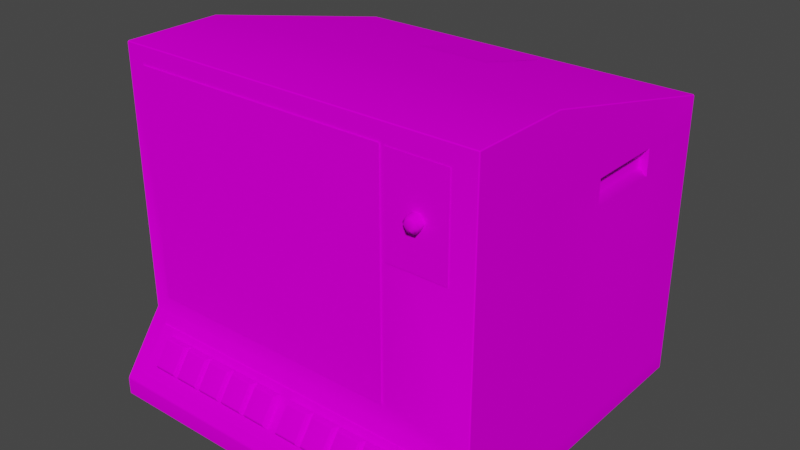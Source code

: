 # Source: hangman.blend  (saved by Blender 2.93.20; exported with 4.5.12 LTS)
import bpy
from mathutils import Matrix  # noqa: F401  (used for matrix-valued properties, if any)

bpy.ops.wm.read_factory_settings(use_empty=True)
scene = bpy.context.scene
scene.name = 'Scene'

# ---- images (referenced by path relative to the original .blend; pixels are not part of the script)
import os
ASSET_DIR = os.environ.get("B2B_ASSET_DIR", "")  # directory of the original .blend (textures are referenced by path, not embedded)
HERE = os.path.dirname(os.path.abspath(__file__))  # packed textures are extracted next to this script under _unpacked/

def load_image(name, relpath, width, height, colorspace="sRGB"):
    """Load a texture the original file referenced (path relative to the .blend, or extracted next to this script)."""
    p = next((c for c in (os.path.join(HERE, relpath), os.path.join(ASSET_DIR, relpath)) if relpath and os.path.exists(c)), "")
    if p:
        img = bpy.data.images.load(p, check_existing=True)
        img.name = name
    else:  # same state as the original file: an image datablock whose file is absent (Cycles renders it pink)
        img = bpy.data.images.new(name, width, height)
        img.source = "FILE"
        img.filepath = "//" + (relpath or name)
    img.colorspace_settings.name = colorspace
    return img
img_02hangmanscreenmap_tiff = load_image('02hangmanscreenmap.TIFF', '02hangmanscreenmap.TIFF', 1024, 1024, 'sRGB')
img_hangmanbezelmap_tiff = load_image('hangmanbezelmap.TIFF', 'hangmanbezelmap.TIFF', 1024, 1024, 'sRGB')
img_hangmancombomap_tiff = load_image('hangmancombomap.TIFF', 'hangmancombomap.TIFF', 1024, 1024, 'sRGB')

# ---- materials (node trees are filled in below, after node groups)
mat_01hangmanfakemarquee = bpy.data.materials.new('01hangmanfakemarquee')
mat_01hangmanfakemarquee.use_transparent_shadow = False
mat_01hangmanfakemarquee.roughness = 0.8807
mat_01hangmanfakemarquee.specular_intensity = 0.0
mat_02hangmanscreen = bpy.data.materials.new('02hangmanscreen')
mat_02hangmanscreen.use_transparent_shadow = False
mat_02hangmanscreen.roughness = 0.8807
mat_02hangmanscreen.specular_intensity = 0.0
mat_hangmanbezel = bpy.data.materials.new('hangmanbezel')
mat_hangmanbezel.use_transparent_shadow = False
mat_hangmanbezel.roughness = 0.8807
mat_hangmanbezel.specular_intensity = 0.0
mat_hangmanblack = bpy.data.materials.new('hangmanblack')
mat_hangmanblack.use_transparent_shadow = False
mat_hangmanblack.roughness = 0.8807
mat_hangmanblack.specular_intensity = 0.0
mat_hangmancombo = bpy.data.materials.new('hangmancombo')
mat_hangmancombo.use_transparent_shadow = False
mat_hangmancombo.roughness = 0.8807
mat_hangmancombo.specular_intensity = 0.0

# ---- node groups
ng_auto_smooth = bpy.data.node_groups.new('Auto Smooth', 'GeometryNodeTree')
_s = ng_auto_smooth.interface.new_socket(name='Geometry', in_out='OUTPUT', socket_type='NodeSocketGeometry')
_s = ng_auto_smooth.interface.new_socket(name='Geometry', in_out='INPUT', socket_type='NodeSocketGeometry')
_s = ng_auto_smooth.interface.new_socket(name='Angle', in_out='INPUT', socket_type='NodeSocketFloat')
_s.subtype = 'ANGLE'
_s.min_value = 0.0
_s.max_value = 3.142
ng_auto_smooth.is_modifier = True
_N = ng_auto_smooth.nodes; _L = ng_auto_smooth.links
n0 = _N.new('NodeGroupOutput'); n0.name = 'Group Output'; n0.location = (480, -100)
n1 = _N.new('NodeGroupInput'); n1.name = 'Group Input'; n1.location = (-420, -300)
n2 = _N.new('NodeGroupInput'); n2.name = 'Group Input.001'; n2.location = (-60, -100)
n3 = _N.new('GeometryNodeSetShadeSmooth'); n3.name = 'Set Shade Smooth'; n3.location = (120, -100)
n3.domain = 'EDGE'
n4 = _N.new('GeometryNodeSetShadeSmooth'); n4.name = 'Set Shade Smooth.001'; n4.location = (300, -100)
n5 = _N.new('GeometryNodeInputMeshEdgeAngle'); n5.name = 'Edge Angle'; n5.location = (-420, -220)
n6 = _N.new('GeometryNodeInputEdgeSmooth'); n6.name = 'Is Edge Smooth'; n6.location = (-60, -160)
n7 = _N.new('GeometryNodeInputShadeSmooth'); n7.name = 'Is Face Smooth'; n7.location = (-240, -340)
n8 = _N.new('FunctionNodeBooleanMath'); n8.name = 'Boolean Math'; n8.location = (-60, -220)
n9 = _N.new('FunctionNodeCompare'); n9.name = 'Compare'; n9.location = (-240, -180)
n9.operation = 'LESS_EQUAL'
_L.new(n5.outputs[0], n9.inputs[0])
_L.new(n4.outputs[0], n0.inputs[0])
_L.new(n1.outputs[1], n9.inputs[1])
_L.new(n9.outputs[0], n8.inputs[0])
_L.new(n7.outputs[0], n8.inputs[1])
_L.new(n2.outputs[0], n3.inputs[0])
_L.new(n6.outputs[0], n3.inputs[1])
_L.new(n3.outputs[0], n4.inputs[0])
_L.new(n8.outputs[0], n3.inputs[2])
n0.is_active_output = True

# ---- material node trees
mat_01hangmanfakemarquee.use_nodes = True; mat_01hangmanfakemarquee.node_tree.nodes.clear()
_N = mat_01hangmanfakemarquee.node_tree.nodes; _L = mat_01hangmanfakemarquee.node_tree.links
n0 = _N.new('ShaderNodeBsdfPrincipled'); n0.name = 'Principled BSDF'; n0.location = (10, 300)
n0.distribution = 'GGX'
n0.subsurface_method = 'BURLEY'
n0.inputs[2].default_value = 0.8807
n0.inputs[3].default_value = 1.45
n0.inputs[13].default_value = 0.0
n0.inputs[27].default_value = (0.0, 0.0, 0.0, 1.0)
n0.inputs[28].default_value = 1.0
n1 = _N.new('ShaderNodeOutputMaterial'); n1.name = 'Material Output'; n1.location = (300, 300)
_L.new(n0.outputs[0], n1.inputs[0])
n1.is_active_output = True
mat_02hangmanscreen.use_nodes = True; mat_02hangmanscreen.node_tree.nodes.clear()
_N = mat_02hangmanscreen.node_tree.nodes; _L = mat_02hangmanscreen.node_tree.links
n0 = _N.new('ShaderNodeBsdfPrincipled'); n0.name = 'Principled BSDF'; n0.location = (10, 300)
n0.distribution = 'GGX'
n0.subsurface_method = 'BURLEY'
n0.inputs[2].default_value = 0.8807
n0.inputs[3].default_value = 1.45
n0.inputs[13].default_value = 0.0
n0.inputs[27].default_value = (0.0, 0.0, 0.0, 1.0)
n0.inputs[28].default_value = 1.0
n1 = _N.new('ShaderNodeOutputMaterial'); n1.name = 'Material Output'; n1.location = (300, 300)
n2 = _N.new('ShaderNodeTexImage'); n2.name = 'Image Texture'; n2.location = (-300, 600)
n2.image = img_02hangmanscreenmap_tiff
_L.new(n0.outputs[0], n1.inputs[0])
_L.new(n2.outputs[0], n0.inputs[0])
n1.is_active_output = True
mat_hangmanbezel.use_nodes = True; mat_hangmanbezel.node_tree.nodes.clear()
_N = mat_hangmanbezel.node_tree.nodes; _L = mat_hangmanbezel.node_tree.links
n0 = _N.new('ShaderNodeBsdfPrincipled'); n0.name = 'Principled BSDF'; n0.location = (10, 300)
n0.distribution = 'GGX'
n0.subsurface_method = 'BURLEY'
n0.inputs[2].default_value = 0.8807
n0.inputs[3].default_value = 1.45
n0.inputs[13].default_value = 0.0
n0.inputs[27].default_value = (0.0, 0.0, 0.0, 1.0)
n0.inputs[28].default_value = 1.0
n1 = _N.new('ShaderNodeOutputMaterial'); n1.name = 'Material Output'; n1.location = (300, 300)
n2 = _N.new('ShaderNodeTexImage'); n2.name = 'Image Texture'; n2.location = (-300, 600)
n2.image = img_hangmanbezelmap_tiff
_L.new(n0.outputs[0], n1.inputs[0])
_L.new(n2.outputs[0], n0.inputs[0])
n1.is_active_output = True
mat_hangmanblack.use_nodes = True; mat_hangmanblack.node_tree.nodes.clear()
_N = mat_hangmanblack.node_tree.nodes; _L = mat_hangmanblack.node_tree.links
n0 = _N.new('ShaderNodeBsdfPrincipled'); n0.name = 'Principled BSDF'; n0.location = (10, 300)
n0.distribution = 'GGX'
n0.subsurface_method = 'BURLEY'
n0.inputs[2].default_value = 0.8807
n0.inputs[3].default_value = 1.45
n0.inputs[13].default_value = 0.0
n0.inputs[27].default_value = (0.0, 0.0, 0.0, 1.0)
n0.inputs[28].default_value = 1.0
n1 = _N.new('ShaderNodeOutputMaterial'); n1.name = 'Material Output'; n1.location = (300, 300)
_L.new(n0.outputs[0], n1.inputs[0])
n1.is_active_output = True
mat_hangmancombo.use_nodes = True; mat_hangmancombo.node_tree.nodes.clear()
_N = mat_hangmancombo.node_tree.nodes; _L = mat_hangmancombo.node_tree.links
n0 = _N.new('ShaderNodeBsdfPrincipled'); n0.name = 'Principled BSDF'; n0.location = (10, 300)
n0.distribution = 'GGX'
n0.subsurface_method = 'BURLEY'
n0.inputs[2].default_value = 0.8807
n0.inputs[3].default_value = 1.45
n0.inputs[13].default_value = 0.0
n0.inputs[27].default_value = (0.0, 0.0, 0.0, 1.0)
n0.inputs[28].default_value = 1.0
n1 = _N.new('ShaderNodeOutputMaterial'); n1.name = 'Material Output'; n1.location = (300, 300)
n2 = _N.new('ShaderNodeTexImage'); n2.name = 'Image Texture'; n2.location = (-300, 600)
n2.image = img_hangmancombomap_tiff
_L.new(n0.outputs[0], n1.inputs[0])
_L.new(n2.outputs[0], n0.inputs[0])
n1.is_active_output = True

# ---- world
world_world = bpy.data.worlds.new('World'); scene.world = world_world
world_world.use_nodes = True; world_world.node_tree.nodes.clear()
_N = world_world.node_tree.nodes; _L = world_world.node_tree.links
n0 = _N.new('ShaderNodeOutputWorld'); n0.name = 'World Output'; n0.location = (300, 300)
n1 = _N.new('ShaderNodeBackground'); n1.name = 'Background'; n1.location = (10, 300)
n1.inputs[0].default_value = (0.05088, 0.05088, 0.05088, 1.0)
_L.new(n1.outputs[0], n0.inputs[0])
n0.is_active_output = True
world_world.color = (0.05088, 0.05088, 0.05088)
world_world.use_sun_shadow = False
world_world.sun_shadow_jitter_overblur = 0.0

# ---- meshes
me_hangman = bpy.data.meshes.new('hangman')
me_hangman.from_pydata([(0.04214, 0.1106, -0.2136), (0.04214, 0.05361, -0.2136), (-0.02005, 0.1106, -0.2136), (-0.03138, 0.03632, 0.06041), (-0.09753, 0.08732, 0.06226), (0.03562, 0.08732, 0.06211), (-0.03138, 0.1397, 0.06027), (-0.09201, 0.1885, 0.04469), (-0.09584, 0.03732, 0.05687), (0.03406, 0.1393, 0.05687), (-0.09584, 0.1387, 0.05673), (0.03449, 0.03732, 0.05687), (-0.03096, 0.08746, 0.0675), (-0.1573, 0.03972, 0.04837), (-0.1522, -0.008722, 0.0403), (-0.208, -0.05278, 0.06976), (0.1184, -0.05278, 0.06976), (0.1184, 0.2295, 0.06976), (-0.208, 0.2295, 0.06976), (0.2243, -0.141, 0.06566), (-0.03152, -0.0379, 0.06566), (-0.1022, -0.0379, 0.06566), (0.2243, 0.2467, 0.06566), (-0.2289, -0.141, 0.06566), (-0.1759, 0.08647, 0.06566), (-0.1759, 0.1478, 0.06566), (0.1155, 0.08647, 0.06566), (0.1155, 0.02584, 0.06566), (-0.2289, 0.2467, 0.06566), (-0.1021, 0.2128, 0.06566), (-0.1586, 0.0876, 0.05149), (-0.1573, 0.1361, 0.04837), (-0.09201, -0.01184, 0.04483), (0.09625, 0.1368, 0.04837), (0.0971, 0.0876, 0.05121), (-0.03152, 0.213, 0.06566), (-0.03152, 0.1897, 0.04611), (0.02996, 0.1895, 0.04497), (0.09682, 0.03972, 0.04837), (0.03067, -0.01184, 0.04512), (-0.03152, -0.01297, 0.04639), (0.09243, -0.008722, 0.04072), (-0.1522, 0.1851, 0.0403), (0.09129, 0.1865, 0.04058), (0.1155, 0.1487, 0.06566), (0.1154, 0.2128, 0.06566), (-0.1759, 0.0257, 0.06566), (-0.1759, -0.03776, 0.06566), (0.1155, -0.03776, 0.06566), (0.04044, 0.213, 0.06566), (0.04115, -0.0379, 0.06566), (-0.1759, 0.2128, 0.06566), (0.2252, -0.1718, -0.3303), (0.2252, -0.1718, -0.05475), (0.2266, -0.07587, -0.1383), (0.2266, -0.07587, -0.05475), (0.2266, -0.1491, -0.05475), (0.2252, 0.2509, -0.05475), (0.2252, 0.1859, -0.3304), (-0.2327, -0.1491, -0.05475), (-0.2327, -0.07587, -0.1383), (0.2266, -0.1491, -0.3303), (0.2266, -0.07587, -0.2371), (-0.2313, 0.1841, -0.3318), (0.2252, -0.1704, -0.3318), (-0.2313, -0.1704, -0.3318), (-0.2327, -0.07587, -0.2371), (0.2266, 0.1203, -0.3303), (0.2266, 0.1533, -0.3303), (0.2266, 0.1844, -0.3303), (0.2266, 0.2065, -0.2371), (-0.2327, 0.1533, -0.2369), (-0.2327, 0.2065, -0.2371), (-0.2327, 0.1844, -0.3303), (-0.2327, 0.1203, -0.3303), (0.1133, 0.2198, 0.06806), (0.1133, -0.0447, 0.06806), (-0.1973, 0.2198, 0.06806), (-0.1973, -0.0447, 0.06806), (-0.2313, -0.1471, 0.1205), (-0.2327, -0.1704, -0.05475), (-0.2327, -0.1491, -0.3303), (-0.2327, 0.2297, -0.1383), (0.04285, 0.1933, -0.301), (-0.04895, 0.1933, -0.301), (-0.04895, 0.2179, -0.1954), (0.04285, 0.2179, -0.1954), (-0.04328, -0.02855, -0.3321), (0.03718, -0.02855, -0.3321), (0.03718, -0.1422, -0.3321), (-0.04328, -0.1422, -0.3321), (0.1975, 0.2281, 0.06877), (0.1235, 0.2281, 0.06877), (0.1235, 0.1108, 0.06877), (0.1975, 0.1108, 0.06877), (0.2266, -0.07587, 0.06651), (0.2266, -0.1704, -0.05475), (0.2266, -0.1491, 0.06764), (0.2266, -0.1488, 0.1199), (0.2252, -0.1471, 0.1205), (0.2038, -0.1355, 0.1134), (0.05631, -0.1001, -0.3321), (0.1532, -0.1001, -0.3321), (0.1532, -0.1541, -0.3321), (0.05631, -0.1541, -0.3321), (0.04256, -0.1174, 0.1108), (0.07019, -0.1174, 0.1108), (0.07019, -0.09244, 0.093), (0.1516, -0.1174, 0.1108), (0.1791, -0.1174, 0.1108), (0.1791, -0.09244, 0.093), (-0.1876, -0.1174, 0.1108), (-0.16, -0.1174, 0.1108), (-0.16, -0.09244, 0.093), (0.07897, -0.1174, 0.1108), (0.1066, -0.1174, 0.1108), (0.1066, -0.09244, 0.093), (-0.04229, -0.1174, 0.1108), (-0.01481, -0.1174, 0.1108), (-0.01481, -0.09244, 0.093), (-0.115, -0.1174, 0.1108), (-0.08748, -0.1174, 0.1108), (-0.08748, -0.09244, 0.093), (0.1152, -0.1174, 0.1108), (0.1427, -0.1174, 0.1108), (0.1427, -0.09244, 0.093), (0.0063, -0.1174, 0.1108), (0.03392, -0.1174, 0.1108), (0.03392, -0.09244, 0.093), (-0.1514, -0.1174, 0.1108), (-0.1237, -0.1174, 0.1108), (-0.1237, -0.09244, 0.093), (-0.07869, -0.1174, 0.1108), (-0.05121, -0.1174, 0.1108), (-0.05121, -0.09244, 0.093), (0.1152, -0.09244, 0.093), (0.0063, -0.09244, 0.093), (-0.1514, -0.09244, 0.093), (-0.1876, -0.09244, 0.093), (-0.115, -0.09244, 0.093), (-0.07869, -0.09244, 0.093), (0.07897, -0.09244, 0.093), (0.1516, -0.09244, 0.093), (-0.04229, -0.09244, 0.093), (0.04256, -0.09244, 0.093), (0.2266, 0.1203, -0.05475), (0.2266, 0.2495, 0.06651), (-0.2327, -0.07587, 0.06651), (-0.2327, 0.2495, 0.06651), (-0.2327, -0.07587, -0.05475), (0.1522, 0.1658, 0.07784), (0.1665, 0.174, 0.07784), (0.1713, 0.1658, 0.07784), (0.1713, 0.1658, 0.05928), (-0.2228, 0.1529, -0.2368), (-0.2228, 0.1274, -0.1383), (-0.2327, 0.1533, -0.3303), (-0.2228, 0.1529, -0.1383), (0.2167, 0.1274, -0.1383), (0.1665, 0.1576, 0.05928), (0.1522, 0.1658, 0.05928), (0.157, 0.1576, 0.05928), (0.157, 0.1576, 0.07784), (-0.2327, -0.1491, 0.06764), (-0.2327, -0.1488, 0.1199), (0.1665, 0.1576, 0.07784), (0.1645, 0.1706, 0.08138), (0.1562, 0.1658, 0.08138), (0.1645, 0.161, 0.08138), (0.2252, -0.15, 0.1215), (0.2266, -0.1704, 0.1199), (0.2266, -0.1704, 0.06806), (0.1869, 0.1257, -0.3321), (0.1698, 0.1257, -0.3321), (0.1698, 0.1589, -0.3321), (0.1869, 0.1589, -0.3321), (0.1665, 0.174, 0.05928), (0.157, 0.174, 0.05928), (0.157, 0.174, 0.07784), (0.1589, 0.1706, 0.08138), (0.0716, -0.1203, 0.1106), (0.04115, -0.1203, 0.1106), (0.03888, -0.09329, 0.08365), (0.03888, -0.127, 0.1057), (0.108, -0.1203, 0.1106), (0.07755, -0.1203, 0.1106), (0.07529, -0.127, 0.1057), (0.1807, -0.1203, 0.1106), (0.1502, -0.1203, 0.1106), (0.1478, -0.09329, 0.08365), (0.1478, -0.127, 0.1057), (-0.01339, -0.1203, 0.1106), (-0.04371, -0.1203, 0.1106), (-0.04611, -0.09329, 0.08365), (-0.04611, -0.127, 0.1057), (-0.1586, -0.1203, 0.1106), (-0.189, -0.1203, 0.1106), (-0.1913, -0.127, 0.1057), (-0.0498, -0.1203, 0.1106), (-0.08011, -0.1203, 0.1106), (-0.08252, -0.09329, 0.08365), (-0.08252, -0.127, 0.1057), (-0.08592, -0.1203, 0.1106), (-0.1164, -0.1203, 0.1106), (-0.1188, -0.09329, 0.08365), (-0.1188, -0.127, 0.1057), (-0.1223, -0.1203, 0.1106), (-0.1528, -0.1203, 0.1106), (-0.1552, -0.127, 0.1057), (-0.1552, -0.09329, 0.08365), (0.1443, -0.1203, 0.1106), (0.1138, -0.1203, 0.1106), (0.1114, -0.09329, 0.08365), (0.1114, -0.127, 0.1057), (0.03534, -0.1203, 0.1106), (0.004883, -0.1203, 0.1106), (0.002617, -0.127, 0.1057), (0.002617, -0.09329, 0.08365), (0.2167, 0.1529, -0.1383), (0.2266, 0.1533, -0.1383), (0.2266, 0.1533, -0.2369), (-0.2327, 0.1203, -0.1383), (-0.2228, 0.1274, -0.2368), (0.2167, 0.1529, -0.2368), (0.2167, 0.1274, -0.2368), (0.2266, 0.1203, -0.1383), (0.2266, 0.1203, -0.2369), (0.2038, -0.1413, 0.1053), (0.2038, -0.08607, 0.07784), (0.2038, -0.09188, 0.06962), (-0.2099, -0.09188, 0.06962), (-0.2099, -0.1413, 0.1053), (-0.2099, -0.1355, 0.1134), (0.1589, 0.161, 0.08138), (-0.1586, -0.09188, 0.09016), (-0.1563, -0.127, 0.1057), (-0.08592, -0.09188, 0.09016), (-0.08365, -0.127, 0.1057), (0.1674, 0.1658, 0.08138), (0.1443, -0.09188, 0.09016), (0.1465, -0.127, 0.1057), (0.1807, -0.09188, 0.09016), (0.1829, -0.127, 0.1057), (-0.1223, -0.09188, 0.09016), (-0.1201, -0.127, 0.1057), (0.03761, -0.09329, 0.08365), (0.03534, -0.09188, 0.09016), (0.1465, -0.09329, 0.08365), (0.0716, -0.09188, 0.09016), (0.07387, -0.127, 0.1057), (-0.1201, -0.09329, 0.08365), (-0.01098, -0.127, 0.1057), (-0.01098, -0.09329, 0.08365), (-0.01339, -0.09188, 0.09016), (0.108, -0.09188, 0.09016), (0.1103, -0.127, 0.1057), (0.03761, -0.127, 0.1057), (-0.0498, -0.09188, 0.09016), (-0.04739, -0.127, 0.1057), (0.1103, -0.09329, 0.08365), (0.07529, -0.09329, 0.08365), (-0.04739, -0.09329, 0.08365), (-0.08365, -0.09329, 0.08365), (-0.1563, -0.09329, 0.08365), (-0.1913, -0.09329, 0.08365), (0.1829, -0.09329, 0.08365), (0.07387, -0.09329, 0.08365), (-0.2327, 0.1533, -0.1383), (-0.2327, 0.1203, -0.2369), (-0.2099, -0.08607, 0.07784), (0.1138, -0.09188, 0.09016), (0.004883, -0.09188, 0.09016), (-0.1164, -0.09188, 0.09016), (0.04115, -0.09188, 0.09016), (-0.1528, -0.09188, 0.09016), (0.07755, -0.09188, 0.09016), (-0.08011, -0.09188, 0.09016), (-0.189, -0.09188, 0.09016), (0.1502, -0.09188, 0.09016), (-0.04371, -0.09188, 0.09016), (-0.2327, -0.1704, -0.3303), (-0.2313, -0.1718, -0.3303), (-0.2327, -0.07587, -0.3303), (-0.2327, -0.1704, 0.06806), (-0.2327, -0.1704, 0.1199), (-0.2313, -0.1704, 0.1215), (-0.2313, -0.15, 0.1215), (-0.2313, 0.1859, -0.3304), (0.2266, -0.1704, -0.3303), (0.2252, 0.1841, -0.3318), (0.2266, 0.2494, -0.05475), (0.2252, 0.2495, 0.06806), (0.2252, -0.07445, 0.06806), (-0.2313, 0.2509, 0.06651), (-0.2313, 0.2495, 0.06806), (-0.2313, -0.07445, 0.06806), (0.2252, -0.1704, 0.1215), (-0.2313, 0.2509, -0.05475), (0.2252, 0.2509, 0.06651), (-0.2313, -0.1718, 0.1199), (0.2252, -0.1718, 0.1199), (0.2252, -0.1718, 0.06806), (0.2266, 0.2297, -0.1383), (0.2266, 0.1533, -0.05475), (-0.2327, 0.1203, -0.05475), (-0.2313, -0.1718, -0.05475), (-0.2313, -0.1718, 0.06806), (0.2266, -0.07587, -0.3303), (-0.2327, 0.2494, -0.05475), (-0.2327, 0.1533, -0.05475)], [], [(0, 1, 2), (71, 267, 82, 72), (30, 13, 8, 4), (34, 33, 9, 5), (9, 37, 36, 6), (6, 36, 7, 10), (12, 6, 10, 4), (5, 11, 38, 34), (6, 12, 5, 9), (20, 50, 39, 40), (10, 7, 42, 31), (4, 10, 31, 30), (8, 32, 40, 3), (3, 12, 4, 8), (7, 36, 35, 29), (37, 49, 35, 36), (39, 11, 3, 40), (52, 288, 96, 53), (19, 20, 21), (48, 19, 22), (23, 24, 25), (47, 23, 19), (26, 27, 22), (45, 22, 28), (29, 35, 28), (51, 28, 23), (201, 258, 198, 199), (32, 8, 13, 14), (31, 25, 24, 30), (286, 164, 284, 285), (182, 273, 248, 266), (37, 9, 33, 43), (20, 40, 32, 21), (27, 38, 41), (14, 47, 21, 32), (50, 48, 41, 39), (42, 51, 25, 31), (46, 47, 14, 13), (147, 295, 294, 148), (44, 22, 45), (132, 199, 198, 133), (23, 47, 46), (43, 45, 49, 37), (27, 48, 22), (41, 48, 27), (51, 23, 25), (44, 26, 22), (23, 46, 24), (49, 45, 28), (19, 48, 50), (47, 19, 21), (29, 28, 51), (35, 49, 28), (19, 50, 20), (63, 289, 64, 65), (54, 55, 56), (60, 149, 304, 221), (59, 149, 60), (61, 62, 56), (301, 306, 305, 53), (59, 60, 66), (228, 269, 232, 100), (73, 156, 71, 72), (11, 39, 41, 38), (166, 179, 167, 168), (295, 292, 76), (291, 294, 77), (78, 77, 294), (231, 227, 100, 232), (288, 61, 56, 96), (226, 225, 54, 62), (309, 308, 82, 267), (77, 75, 291), (79, 286, 169, 99), (221, 304, 309, 267), (170, 300, 301, 171), (147, 149, 59, 163), (285, 299, 300, 296), (97, 95, 98), (145, 55, 54, 225), (17, 18, 15, 16), (110, 142, 108, 109), (119, 143, 117, 118), (107, 144, 105, 106), (293, 294, 291, 298), (122, 139, 120, 121), (116, 141, 114, 115), (128, 136, 126, 127), (113, 138, 111, 112), (134, 140, 132, 133), (125, 135, 123, 124), (76, 78, 295), (294, 295, 78), (145, 146, 95), (53, 96, 171, 301), (147, 148, 149), (131, 137, 129, 130), (283, 306, 299, 284), (58, 287, 297, 57), (152, 165, 159, 153), (89, 90, 87, 88), (303, 145, 225, 219), (305, 80, 280, 281), (81, 280, 80, 59), (177, 160, 150, 178), (147, 163, 164), (64, 52, 281, 65), (68, 220, 226, 67), (183, 249, 180, 181), (164, 163, 283, 284), (162, 150, 160, 161), (153, 176, 151, 152), (216, 256, 214, 215), (185, 275, 260, 186), (190, 242, 187, 188), (233, 167, 150, 162), (208, 244, 206, 207), (211, 270, 212, 213), (24, 46, 13, 30), (199, 276, 200, 201), (186, 255, 184, 185), (181, 273, 182, 183), (194, 251, 191, 192), (203, 272, 204, 205), (213, 240, 210, 211), (209, 208, 207, 274), (205, 237, 202, 203), (26, 44, 33, 34), (192, 279, 193, 194), (197, 235, 195, 196), (221, 267, 157, 155), (154, 157, 267, 71), (189, 278, 241, 265), (218, 223, 220, 219), (95, 97, 56, 55), (219, 225, 158, 218), (71, 268, 222, 154), (155, 222, 268, 221), (232, 269, 230, 231), (154, 222, 155, 157), (63, 287, 58, 289), (224, 158, 225, 226), (152, 151, 166, 238), (242, 265, 241, 187), (255, 259, 254, 184), (238, 168, 165, 152), (237, 262, 236, 202), (244, 250, 243, 206), (217, 216, 215, 271), (235, 263, 234, 195), (254, 259, 260, 275), (200, 276, 257, 261), (246, 214, 256, 245), (204, 272, 236, 262), (188, 278, 189, 190), (164, 79, 295, 147), (249, 266, 248, 180), (253, 191, 251, 252), (193, 279, 253, 252), (212, 270, 239, 247), (226, 220, 223, 224), (209, 274, 243, 250), (217, 271, 246, 245), (196, 277, 264, 197), (240, 247, 239, 210), (264, 277, 234, 263), (167, 179, 178, 150), (29, 51, 42, 7), (258, 261, 257, 198), (218, 158, 224, 223), (65, 282, 74), (162, 165, 168, 233), (171, 97, 98, 170), (98, 169, 296, 170), (65, 73, 63), (287, 73, 72), (288, 64, 289), (57, 69, 58), (289, 68, 67), (297, 308, 148, 293), (26, 34, 38, 27), (167, 233, 168), (238, 166, 168), (12, 3, 11, 5), (292, 95, 146, 291), (103, 104, 101, 102), (99, 98, 95, 292), (151, 178, 179, 166), (292, 291, 75, 76), (93, 94, 91, 92), (287, 308, 297), (66, 268, 74, 282), (291, 146, 298), (156, 74, 268, 71), (289, 58, 69), (53, 305, 281, 52), (281, 280, 65), (73, 287, 63), (57, 70, 69), (239, 125, 124), (278, 142, 110, 241), (246, 128, 127), (120, 203, 202, 121), (243, 131, 130), (273, 144, 107, 248), (64, 288, 52), (299, 285, 284), (254, 116, 115), (279, 143, 119, 253), (253, 119, 118), (274, 137, 131, 243), (112, 195, 234), (129, 207, 206, 130), (127, 214, 246), (276, 140, 134, 257), (241, 110, 109), (44, 45, 43, 33), (130, 206, 243), (105, 181, 180, 106), (118, 191, 253), (114, 185, 184, 115), (109, 187, 241), (272, 139, 122, 236), (115, 184, 254), (111, 196, 195, 112), (106, 180, 248), (126, 215, 214, 127), (234, 113, 112), (275, 141, 116, 254), (257, 134, 133), (277, 138, 113, 234), (236, 122, 121), (270, 135, 125, 239), (121, 202, 236), (123, 211, 210, 124), (133, 198, 257), (117, 192, 191, 118), (124, 210, 239), (108, 188, 187, 109), (248, 107, 106), (271, 136, 128, 246), (293, 148, 294), (192, 117, 143), (181, 105, 144), (188, 108, 142), (203, 120, 139), (196, 111, 138), (199, 132, 140), (211, 123, 135), (207, 129, 137), (215, 126, 136), (185, 114, 141), (135, 270, 211), (300, 299, 306, 301), (170, 296, 300), (137, 274, 207), (139, 272, 203), (136, 271, 215), (141, 275, 185), (138, 277, 196), (144, 273, 181), (164, 286, 79), (143, 279, 192), (140, 276, 199), (142, 278, 188), (297, 293, 298, 57), (99, 169, 98), (296, 169, 286, 285), (79, 99, 292, 295), (65, 280, 81), (178, 151, 176, 177), (288, 289, 61), (220, 68, 69, 70), (303, 290, 146), (65, 74, 156), (65, 156, 73), (67, 226, 62, 307), (62, 54, 56), (230, 269, 228, 229), (302, 290, 303, 219), (287, 82, 308), (174, 175, 172, 173), (290, 57, 298, 146), (80, 305, 306, 283), (85, 86, 83, 84), (97, 171, 96, 56), (57, 302, 70), (57, 290, 302), (289, 69, 68), (61, 307, 62), (289, 307, 61), (228, 100, 227, 229), (289, 67, 307), (148, 308, 309), (70, 302, 219, 220), (287, 72, 82), (59, 66, 81), (65, 81, 282), (66, 60, 221, 268), (66, 282, 81), (283, 163, 59, 80), (148, 309, 304), (148, 304, 149), (145, 303, 146), (55, 145, 95), (161, 159, 165, 162)])
me_hangman.polygons.foreach_set('use_smooth', [True] * 306)
me_hangman.polygons.foreach_set('material_index', [0, 4, 1, 1, 1, 1, 1, 1, 1, 3, 1, 1, 1, 1, 3, 3, 1, 4, 3, 3, 3, 3, 3, 3, 3, 3, 4, 1, 3, 4, 4, 1, 3, 3, 3, 3, 3, 3, 4, 3, 4, 3, 3, 3, 3, 3, 3, 3, 3, 3, 3, 3, 3, 3, 4, 4, 4, 4, 4, 4, 4, 4, 4, 1, 4, 4, 4, 4, 4, 4, 4, 4, 4, 4, 4, 4, 4, 4, 4, 4, 2, 4, 4, 4, 4, 4, 4, 4, 4, 4, 4, 4, 4, 4, 4, 4, 4, 4, 4, 4, 4, 4, 4, 4, 4, 4, 4, 4, 4, 4, 4, 4, 4, 4, 4, 4, 4, 4, 3, 4, 4, 4, 4, 4, 4, 4, 4, 3, 4, 4, 4, 4, 4, 4, 4, 4, 4, 4, 4, 4, 4, 4, 4, 4, 4, 4, 4, 4, 4, 4, 4, 4, 4, 4, 4, 4, 4, 4, 4, 4, 4, 4, 4, 4, 4, 4, 4, 3, 4, 4, 4, 4, 4, 4, 4, 4, 4, 4, 4, 4, 3, 4, 4, 1, 4, 4, 4, 4, 4, 4, 4, 4, 4, 4, 4, 4, 4, 4, 4, 4, 4, 4, 4, 4, 4, 4, 4, 4, 4, 4, 4, 4, 4, 4, 4, 4, 3, 4, 4, 4, 4, 4, 4, 4, 4, 4, 4, 4, 4, 4, 4, 4, 4, 4, 4, 4, 4, 4, 4, 4, 4, 4, 4, 4, 4, 4, 4, 4, 4, 4, 4, 4, 4, 4, 4, 4, 4, 4, 4, 4, 4, 4, 4, 4, 4, 4, 4, 4, 4, 4, 4, 4, 4, 4, 4, 4, 4, 4, 4, 4, 4, 4, 4, 4, 4, 4, 4, 4, 4, 4, 4, 4, 4, 4, 4, 4, 4, 4, 4, 4, 4, 4, 4, 4, 4, 4])
_uv = me_hangman.uv_layers.new(name='UVMap')
_uv.uv.foreach_set('vector', [0.000447, 0.9996, 0.000447, 0.000447, 0.9996, 0.9996, 0.9158, 0.8098, 0.9158, 0.7958, 0.9661, 0.7958, 0.9521, 0.8098, 0.05068, 0.5, 0.05068, 0.2767, 0.2739, 0.2767, 0.2739, 0.5, 0.9493, 0.5, 0.9493, 0.7261, 0.7261, 0.7261, 0.7261, 0.5, 0.7261, 0.7261, 0.7261, 0.9521, 0.5, 0.9521, 0.5, 0.7261, 0.5, 0.7261, 0.5, 0.9521, 0.2739, 0.9521, 0.2739, 0.7261, 0.5, 0.5, 0.5, 0.7261, 0.2739, 0.7261, 0.2739, 0.5, 0.7261, 0.5, 0.7261, 0.2767, 0.9493, 0.2767, 0.9493, 0.5, 0.5, 0.7261, 0.5, 0.5, 0.7261, 0.5, 0.7261, 0.7261, 0.9493, 0.5, 0.9493, 0.7261, 0.9493, 0.7261, 0.9493, 0.5, 0.2739, 0.7261, 0.2739, 0.9521, 0.05068, 0.9521, 0.05068, 0.7261, 0.2739, 0.5, 0.2739, 0.7261, 0.05068, 0.7261, 0.05068, 0.5, 0.2739, 0.2767, 0.2739, 0.05068, 0.5, 0.05068, 0.5, 0.2767, 0.5, 0.2767, 0.5, 0.5, 0.2739, 0.5, 0.2739, 0.2767, 0.05068, 0.2767, 0.05068, 0.5, 0.05068, 0.5, 0.05068, 0.2767, 0.05068, 0.7261, 0.05068, 0.7261, 0.05068, 0.5, 0.05068, 0.5, 0.7261, 0.05068, 0.7261, 0.2767, 0.5, 0.2767, 0.5, 0.05068, 0.7065, 0.8237, 0.7093, 0.8237, 0.7093, 0.7847, 0.7065, 0.7847, 0.9493, 0.9521, 0.9493, 0.5, 0.9493, 0.2767, 0.9493, 0.9521, 0.9493, 0.9521, 0.05068, 0.9521, 0.9493, 0.05068, 0.5, 0.05068, 0.2767, 0.05068, 0.9493, 0.05068, 0.9493, 0.05068, 0.9493, 0.9521, 0.5, 0.9521, 0.7261, 0.9521, 0.05068, 0.9521, 0.05068, 0.9521, 0.05068, 0.9521, 0.05068, 0.05068, 0.05068, 0.2767, 0.05068, 0.5, 0.05068, 0.05068, 0.05068, 0.05068, 0.05068, 0.05068, 0.9493, 0.05068, 0.3019, 0.05347, 0.3772, 0.05347, 0.3716, 0.06464, 0.3046, 0.06464, 0.2739, 0.05068, 0.2739, 0.2767, 0.05068, 0.2767, 0.05068, 0.05068, 0.2767, 0.05068, 0.2767, 0.05068, 0.5, 0.05068, 0.5, 0.05068, 0.05626, 0.4665, 0.05905, 0.4693, 0.00882, 0.4693, 0.00882, 0.4665, 0.6088, 0.1874, 0.6144, 0.1791, 0.6898, 0.1791, 0.6954, 0.1874, 0.7261, 0.9521, 0.7261, 0.7261, 0.9493, 0.7261, 0.9493, 0.9521, 0.9493, 0.5, 0.9493, 0.5, 0.9493, 0.2767, 0.9493, 0.2767, 0.7261, 0.9521, 0.7261, 0.9521, 0.9493, 0.9521, 0.9493, 0.05068, 0.9493, 0.05068, 0.9493, 0.2767, 0.9493, 0.2767, 0.9493, 0.7261, 0.9493, 0.9521, 0.9493, 0.9521, 0.9493, 0.7261, 0.05068, 0.05068, 0.05068, 0.05068, 0.2767, 0.05068, 0.2767, 0.05068, 0.7261, 0.05068, 0.9493, 0.05068, 0.9493, 0.05068, 0.7261, 0.05068, 0.2321, 0.5809, 0.2349, 0.5781, 0.9996, 0.5781, 0.9996, 0.5809, 0.2767, 0.9521, 0.05068, 0.9521, 0.05068, 0.9521, 0.3074, 0.07022, 0.3046, 0.06464, 0.3716, 0.06464, 0.3688, 0.07022, 0.9493, 0.05068, 0.9493, 0.05068, 0.7261, 0.05068, 0.05068, 0.9521, 0.05068, 0.9521, 0.05068, 0.7261, 0.05068, 0.7261, 0.7261, 0.9521, 0.9493, 0.9521, 0.05068, 0.9521, 0.9493, 0.9521, 0.9493, 0.9521, 0.7261, 0.9521, 0.05068, 0.05068, 0.9493, 0.05068, 0.2767, 0.05068, 0.2767, 0.9521, 0.5, 0.9521, 0.05068, 0.9521, 0.9493, 0.05068, 0.7261, 0.05068, 0.5, 0.05068, 0.05068, 0.7261, 0.05068, 0.9521, 0.05068, 0.05068, 0.9493, 0.9521, 0.9493, 0.9521, 0.9493, 0.7261, 0.9493, 0.05068, 0.9493, 0.9521, 0.9493, 0.2767, 0.05068, 0.2767, 0.05068, 0.05068, 0.05068, 0.05068, 0.05068, 0.5, 0.05068, 0.7261, 0.05068, 0.05068, 0.9493, 0.9521, 0.9493, 0.7261, 0.9493, 0.5, 0.8349, 0.8182, 0.8768, 0.7958, 0.8433, 0.7819, 0.8042, 0.8014, 0.7707, 0.7958, 0.7707, 0.7847, 0.7233, 0.7847, 0.7707, 0.7958, 0.7707, 0.7847, 0.8963, 0.7847, 0.8963, 0.7958, 0.7233, 0.7847, 0.7707, 0.7847, 0.7707, 0.7958, 0.7233, 0.8237, 0.7707, 0.8098, 0.7233, 0.7847, 0.9744, 0.5502, 0.567, 0.553, 0.567, 0.8628, 0.9744, 0.8656, 0.7233, 0.7847, 0.7707, 0.7958, 0.7707, 0.8098, 0.9996, 0.2349, 0.000447, 0.2349, 0.000447, 0.006029, 0.9996, 0.006029, 0.9382, 0.8237, 0.9158, 0.8237, 0.9158, 0.8098, 0.9521, 0.8098, 0.7261, 0.2767, 0.7261, 0.05068, 0.9493, 0.05068, 0.9493, 0.2767, 0.2153, 0.9382, 0.2153, 0.9326, 0.2432, 0.9298, 0.2684, 0.9382, 0.8126, 0.7819, 0.8516, 0.7595, 0.8461, 0.7679, 0.8823, 0.7763, 0.8405, 0.7958, 0.8405, 0.793, 0.8182, 0.7819, 0.8405, 0.793, 0.8405, 0.7958, 0.000447, 0.03952, 0.9996, 0.03952, 0.9996, 0.006029, 0.000447, 0.006029, 0.7093, 0.8237, 0.7233, 0.8237, 0.7233, 0.7847, 0.7093, 0.7847, 0.8963, 0.8098, 0.8963, 0.7958, 0.7707, 0.7958, 0.7707, 0.8098, 0.9158, 0.7847, 0.98, 0.7847, 0.9661, 0.7958, 0.9158, 0.7958, 0.8405, 0.793, 0.8684, 0.7791, 0.8823, 0.7763, 0.807, 0.7735, 0.807, 0.7735, 0.8461, 0.754, 0.8461, 0.754, 0.8963, 0.7958, 0.8963, 0.7847, 0.9158, 0.7847, 0.9158, 0.7958, 0.00882, 0.4693, 0.006029, 0.4693, 0.006029, 0.5781, 0.00882, 0.5781, 0.2321, 0.5809, 0.2321, 0.8349, 0.05905, 0.8349, 0.05905, 0.5781, 0.8042, 0.7735, 0.8042, 0.7735, 0.8433, 0.754, 0.8433, 0.754, 0.05905, 0.5781, 0.2321, 0.5809, 0.05905, 0.4693, 0.8963, 0.7847, 0.7707, 0.7847, 0.7707, 0.7958, 0.8963, 0.7958, 0.9996, 0.9996, 0.000447, 0.9996, 0.000447, 0.000447, 0.9996, 0.000447, 0.9437, 0.1679, 0.8823, 0.1679, 0.8823, 0.06464, 0.9437, 0.06464, 0.4553, 0.1763, 0.3939, 0.1763, 0.3939, 0.0758, 0.4553, 0.0758, 0.6842, 0.1707, 0.62, 0.1707, 0.62, 0.06464, 0.6842, 0.06464, 0.8405, 0.7958, 0.8405, 0.7958, 0.8823, 0.7763, 0.8823, 0.7763, 0.2851, 0.1735, 0.2293, 0.1735, 0.2293, 0.0758, 0.2851, 0.0758, 0.7735, 0.1679, 0.7065, 0.1679, 0.7065, 0.06464, 0.7735, 0.06464, 0.5977, 0.1707, 0.5307, 0.1707, 0.5307, 0.06743, 0.5977, 0.06743, 0.1121, 0.1707, 0.05347, 0.1707, 0.05347, 0.07022, 0.1121, 0.07022, 0.3688, 0.1735, 0.3074, 0.1735, 0.3074, 0.07022, 0.3688, 0.07022, 0.86, 0.1679, 0.793, 0.1679, 0.793, 0.06185, 0.86, 0.06185, 0.8461, 0.7679, 0.8182, 0.7819, 0.8126, 0.7819, 0.8405, 0.7958, 0.8126, 0.7819, 0.8182, 0.7819, 0.6954, 0.8349, 0.9996, 0.5809, 0.2321, 0.5809, 0.006029, 0.8349, 0.00882, 0.8349, 0.00882, 0.5781, 0.006029, 0.5781, 0.2321, 0.5809, 0.4693, 0.5809, 0.2321, 0.8349, 0.2014, 0.1707, 0.14, 0.1707, 0.14, 0.07022, 0.2014, 0.07022, 0.00882, 0.5781, 0.006029, 0.5781, 0.006029, 0.4693, 0.00882, 0.4693, 0.8768, 0.7958, 0.8349, 0.8182, 0.8405, 0.8042, 0.8823, 0.7819, 0.2572, 0.9382, 0.246, 0.9382, 0.246, 0.9298, 0.2572, 0.9298, 0.9382, 0.2823, 0.9382, 0.4637, 0.5837, 0.4637, 0.5837, 0.2823, 0.9158, 0.7847, 0.8963, 0.7847, 0.8963, 0.7958, 0.9158, 0.7958, 0.7065, 0.7847, 0.7093, 0.7847, 0.7093, 0.8237, 0.7065, 0.8237, 0.7233, 0.8237, 0.7093, 0.8237, 0.7093, 0.7847, 0.7233, 0.7847, 0.2153, 0.9298, 0.2265, 0.9298, 0.2265, 0.9382, 0.2153, 0.9382, 0.2321, 0.5809, 0.05905, 0.5781, 0.05905, 0.4693, 0.8433, 0.7819, 0.8433, 0.7819, 0.8042, 0.8014, 0.8042, 0.8014, 0.9158, 0.8237, 0.9158, 0.8098, 0.8963, 0.8098, 0.8963, 0.8237, 0.6088, 0.04789, 0.6954, 0.04789, 0.6898, 0.05626, 0.6144, 0.05626, 0.05905, 0.4693, 0.05905, 0.5781, 0.00882, 0.5781, 0.00882, 0.4693, 0.2377, 0.9382, 0.2265, 0.9382, 0.2265, 0.9298, 0.2377, 0.9298, 0.2572, 0.9298, 0.2684, 0.9298, 0.2684, 0.9382, 0.2572, 0.9382, 0.5223, 0.05068, 0.6061, 0.05068, 0.6005, 0.05905, 0.5279, 0.05905, 0.7037, 0.05626, 0.7037, 0.1763, 0.6981, 0.1846, 0.6981, 0.0451, 0.874, 0.04789, 0.9521, 0.04789, 0.9465, 0.05626, 0.8795, 0.05626, 0.2684, 0.9326, 0.2432, 0.9298, 0.2265, 0.9382, 0.2377, 0.9382, 0.1316, 0.05626, 0.2098, 0.05626, 0.2042, 0.06464, 0.1372, 0.06464, 0.7902, 0.05347, 0.7902, 0.1763, 0.7847, 0.1846, 0.7847, 0.0451, 0.5, 0.05068, 0.7261, 0.05068, 0.7261, 0.05068, 0.5, 0.05068, 0.3046, 0.06464, 0.3046, 0.1791, 0.3019, 0.1874, 0.3019, 0.05347, 0.6981, 0.0451, 0.7819, 0.0451, 0.7763, 0.05626, 0.7037, 0.05626, 0.6144, 0.05626, 0.6144, 0.1791, 0.6088, 0.1874, 0.6088, 0.04789, 0.3856, 0.05905, 0.4637, 0.05905, 0.4581, 0.06743, 0.3912, 0.06743, 0.2265, 0.06743, 0.2265, 0.1818, 0.2209, 0.1902, 0.2209, 0.05905, 0.7847, 0.0451, 0.8684, 0.0451, 0.8628, 0.05347, 0.7902, 0.05347, 0.1316, 0.1874, 0.1316, 0.05626, 0.1372, 0.06464, 0.1372, 0.1791, 0.2209, 0.05905, 0.2935, 0.05905, 0.2907, 0.06743, 0.2265, 0.06743, 0.5, 0.9521, 0.2767, 0.9521, 0.2767, 0.9521, 0.5, 0.9521, 0.3912, 0.06743, 0.3912, 0.1818, 0.3856, 0.1902, 0.3856, 0.05905, 0.0451, 0.05626, 0.1205, 0.05626, 0.1149, 0.06464, 0.05068, 0.06464, 0.8963, 0.7958, 0.9158, 0.7958, 0.9158, 0.7958, 0.8991, 0.7958, 0.9158, 0.8098, 0.9158, 0.7958, 0.9158, 0.7958, 0.9158, 0.8098, 0.874, 0.1846, 0.8795, 0.1763, 0.9465, 0.1763, 0.9521, 0.1846, 0.9158, 0.7958, 0.9158, 0.8098, 0.9158, 0.8098, 0.9158, 0.7958, 0.2321, 0.5809, 0.05905, 0.5781, 0.05905, 0.8349, 0.2321, 0.8349, 0.9158, 0.7958, 0.8963, 0.7958, 0.8991, 0.7958, 0.9158, 0.7958, 0.9158, 0.8098, 0.8963, 0.8098, 0.8991, 0.8098, 0.9158, 0.8098, 0.8991, 0.7958, 0.8991, 0.8098, 0.8963, 0.8098, 0.8963, 0.7958, 0.000447, 0.006029, 0.000447, 0.2349, 0.000447, 0.2181, 0.000447, 0.03952, 0.9158, 0.8098, 0.8991, 0.8098, 0.8991, 0.7958, 0.9158, 0.7958, 0.8349, 0.8182, 0.8349, 0.8182, 0.8768, 0.7958, 0.8768, 0.7958, 0.8991, 0.8098, 0.8991, 0.7958, 0.8963, 0.7958, 0.8963, 0.8098, 0.2572, 0.9382, 0.2684, 0.9382, 0.2153, 0.9382, 0.2432, 0.9382, 0.9521, 0.04789, 0.9521, 0.1846, 0.9465, 0.1763, 0.9465, 0.05626, 0.7819, 0.0451, 0.7819, 0.1846, 0.7763, 0.1763, 0.7763, 0.05626, 0.2432, 0.9382, 0.2684, 0.9382, 0.246, 0.9382, 0.2572, 0.9382, 0.2935, 0.05905, 0.2935, 0.1902, 0.2907, 0.1818, 0.2907, 0.06743, 0.2098, 0.05626, 0.2098, 0.1874, 0.2042, 0.1791, 0.2042, 0.06464, 0.5223, 0.1874, 0.5223, 0.05068, 0.5279, 0.05905, 0.5279, 0.1791, 0.1205, 0.05626, 0.1205, 0.1846, 0.1149, 0.1763, 0.1149, 0.06464, 0.7763, 0.1763, 0.7819, 0.1846, 0.6981, 0.1846, 0.7037, 0.1763, 0.3019, 0.1874, 0.3046, 0.1791, 0.3716, 0.1791, 0.3772, 0.1874, 0.6005, 0.1791, 0.6005, 0.05905, 0.6061, 0.05068, 0.6061, 0.1874, 0.2209, 0.1902, 0.2265, 0.1818, 0.2907, 0.1818, 0.2935, 0.1902, 0.8795, 0.05626, 0.8795, 0.1763, 0.874, 0.1846, 0.874, 0.04789, 0.05905, 0.4693, 0.06185, 0.4665, 0.2349, 0.5781, 0.2321, 0.5809, 0.6954, 0.04789, 0.6954, 0.1874, 0.6898, 0.1791, 0.6898, 0.05626, 0.4581, 0.1818, 0.4581, 0.06743, 0.4637, 0.05905, 0.4637, 0.1902, 0.3856, 0.1902, 0.3912, 0.1818, 0.4581, 0.1818, 0.4637, 0.1902, 0.7847, 0.1846, 0.7902, 0.1763, 0.8628, 0.1763, 0.8684, 0.1846, 0.8963, 0.8098, 0.9158, 0.8098, 0.9158, 0.8098, 0.8991, 0.8098, 0.1316, 0.1874, 0.1372, 0.1791, 0.2042, 0.1791, 0.2098, 0.1874, 0.5223, 0.1874, 0.5279, 0.1791, 0.6005, 0.1791, 0.6061, 0.1874, 0.05068, 0.06464, 0.05068, 0.1763, 0.0451, 0.1846, 0.0451, 0.05626, 0.8684, 0.0451, 0.8684, 0.1846, 0.8628, 0.1763, 0.8628, 0.05347, 0.0451, 0.1846, 0.05068, 0.1763, 0.1149, 0.1763, 0.1205, 0.1846, 0.2432, 0.9298, 0.2153, 0.9326, 0.2153, 0.9382, 0.2265, 0.9382, 0.05068, 0.2767, 0.05068, 0.05068, 0.05068, 0.05068, 0.05068, 0.2767, 0.3772, 0.05347, 0.3772, 0.1874, 0.3716, 0.1791, 0.3716, 0.06464, 0.9158, 0.7958, 0.8991, 0.7958, 0.8991, 0.8098, 0.9158, 0.8098, 0.7093, 0.8237, 0.7707, 0.8237, 0.8963, 0.8237, 0.2377, 0.9382, 0.246, 0.9382, 0.2684, 0.9382, 0.2684, 0.9326, 0.00882, 0.5781, 0.05905, 0.5781, 0.05905, 0.4693, 0.00882, 0.4693, 0.05905, 0.4693, 0.05626, 0.4665, 0.00882, 0.4665, 0.00882, 0.4693, 0.7093, 0.8237, 0.9382, 0.8237, 0.9354, 0.8237, 0.9382, 0.8237, 0.9382, 0.8237, 0.9521, 0.8098, 0.7093, 0.8237, 0.7093, 0.8237, 0.9354, 0.8237, 0.98, 0.7847, 0.9382, 0.8237, 0.9382, 0.8237, 0.9354, 0.8237, 0.9158, 0.8237, 0.8963, 0.8237, 1.002, 0.8349, 0.9996, 0.8349, 0.9996, 0.5809, 1.002, 0.5809, 0.5, 0.9521, 0.5, 0.9521, 0.7261, 0.9521, 0.7261, 0.9521, 0.2432, 0.9298, 0.2684, 0.9326, 0.2684, 0.9382, 0.2432, 0.9382, 0.2153, 0.9382, 0.2684, 0.9382, 0.5, 0.5, 0.5, 0.2767, 0.7261, 0.2767, 0.7261, 0.5, 0.2349, 0.5781, 0.2321, 0.5809, 0.9996, 0.5809, 0.9996, 0.5781, 0.5028, 0.874, 0.8991, 0.874, 0.8991, 0.9996, 0.5028, 0.9996, 0.06185, 0.4665, 0.05905, 0.4693, 0.2321, 0.5809, 0.2349, 0.5781, 0.2684, 0.9382, 0.2767, 0.9382, 0.2153, 0.9326, 0.2153, 0.9382, 0.8516, 0.7595, 0.8823, 0.7763, 0.8684, 0.7791, 0.8461, 0.7679, 0.000447, 0.874, 0.4972, 0.874, 0.4972, 0.9996, 0.000447, 0.9996, 0.9382, 0.8237, 0.98, 0.7847, 0.98, 0.7847, 0.7707, 0.8098, 0.8963, 0.8098, 0.8963, 0.8237, 0.7707, 0.8237, 0.9996, 0.5781, 0.9996, 0.5809, 1.002, 0.5809, 0.9158, 0.8237, 0.8963, 0.8237, 0.8963, 0.8098, 0.9158, 0.8098, 0.9354, 0.8237, 0.9382, 0.8237, 0.9382, 0.8237, 0.8433, 0.7651, 0.8042, 0.7847, 0.8042, 0.8014, 0.8433, 0.7819, 0.7065, 0.8237, 0.7093, 0.8237, 0.7093, 0.8237, 0.9382, 0.8237, 0.9382, 0.8237, 0.9354, 0.8237, 0.98, 0.7847, 0.9521, 0.8098, 0.9382, 0.8237, 0.8628, 0.1763, 0.86, 0.1679, 0.86, 0.06185, 0.8795, 0.1763, 0.8823, 0.1679, 0.9437, 0.1679, 0.9465, 0.1763, 0.6005, 0.1791, 0.5977, 0.1707, 0.5977, 0.06743, 0.2293, 0.0758, 0.2265, 0.06743, 0.2907, 0.06743, 0.2851, 0.0758, 0.2042, 0.1791, 0.2014, 0.1707, 0.2014, 0.07022, 0.6144, 0.1791, 0.62, 0.1707, 0.6842, 0.1707, 0.6898, 0.1791, 0.7093, 0.8237, 0.7093, 0.8237, 0.7065, 0.8237, 0.006029, 0.4693, 0.00882, 0.4665, 0.00882, 0.4693, 0.7763, 0.1763, 0.7735, 0.1679, 0.7735, 0.06464, 0.3912, 0.1818, 0.3939, 0.1763, 0.4553, 0.1763, 0.4581, 0.1818, 0.4581, 0.1818, 0.4553, 0.1763, 0.4553, 0.0758, 0.1372, 0.1791, 0.14, 0.1707, 0.2014, 0.1707, 0.2042, 0.1791, 0.1121, 0.07022, 0.1149, 0.06464, 0.1149, 0.1763, 0.14, 0.07022, 0.1372, 0.06464, 0.2042, 0.06464, 0.2014, 0.07022, 0.5977, 0.06743, 0.6005, 0.05905, 0.6005, 0.1791, 0.3046, 0.1791, 0.3074, 0.1735, 0.3688, 0.1735, 0.3716, 0.1791, 0.9465, 0.1763, 0.9437, 0.1679, 0.9437, 0.06464, 0.2767, 0.9521, 0.05068, 0.9521, 0.05068, 0.9521, 0.2767, 0.9521, 0.2014, 0.07022, 0.2042, 0.06464, 0.2042, 0.1791, 0.62, 0.06464, 0.6144, 0.05626, 0.6898, 0.05626, 0.6842, 0.06464, 0.4553, 0.0758, 0.4581, 0.06743, 0.4581, 0.1818, 0.7065, 0.06464, 0.7037, 0.05626, 0.7763, 0.05626, 0.7735, 0.06464, 0.9437, 0.06464, 0.9465, 0.05626, 0.9465, 0.1763, 0.2265, 0.1818, 0.2293, 0.1735, 0.2851, 0.1735, 0.2907, 0.1818, 0.7735, 0.06464, 0.7763, 0.05626, 0.7763, 0.1763, 0.05347, 0.07022, 0.05068, 0.06464, 0.1149, 0.06464, 0.1121, 0.07022, 0.6842, 0.06464, 0.6898, 0.05626, 0.6898, 0.1791, 0.5307, 0.06743, 0.5279, 0.05905, 0.6005, 0.05905, 0.5977, 0.06743, 0.1149, 0.1763, 0.1121, 0.1707, 0.1121, 0.07022, 0.7037, 0.1763, 0.7065, 0.1679, 0.7735, 0.1679, 0.7763, 0.1763, 0.3716, 0.1791, 0.3688, 0.1735, 0.3688, 0.07022, 0.05068, 0.1763, 0.05347, 0.1707, 0.1121, 0.1707, 0.1149, 0.1763, 0.2907, 0.1818, 0.2851, 0.1735, 0.2851, 0.0758, 0.7902, 0.1763, 0.793, 0.1679, 0.86, 0.1679, 0.8628, 0.1763, 0.2851, 0.0758, 0.2907, 0.06743, 0.2907, 0.1818, 0.793, 0.06185, 0.7902, 0.05347, 0.8628, 0.05347, 0.86, 0.06185, 0.3688, 0.07022, 0.3716, 0.06464, 0.3716, 0.1791, 0.3939, 0.0758, 0.3912, 0.06743, 0.4581, 0.06743, 0.4553, 0.0758, 0.86, 0.06185, 0.8628, 0.05347, 0.8628, 0.1763, 0.8823, 0.06464, 0.8795, 0.05626, 0.9465, 0.05626, 0.9437, 0.06464, 0.6898, 0.1791, 0.6842, 0.1707, 0.6842, 0.06464, 0.5279, 0.1791, 0.5307, 0.1707, 0.5977, 0.1707, 0.6005, 0.1791, 1.002, 0.5809, 0.9996, 0.5809, 0.9996, 0.5781, 0.3912, 0.06743, 0.3939, 0.0758, 0.3939, 0.1763, 0.6144, 0.05626, 0.62, 0.06464, 0.62, 0.1707, 0.8795, 0.05626, 0.8823, 0.06464, 0.8823, 0.1679, 0.2265, 0.06743, 0.2293, 0.0758, 0.2293, 0.1735, 0.05068, 0.06464, 0.05347, 0.07022, 0.05347, 0.1707, 0.3046, 0.06464, 0.3074, 0.07022, 0.3074, 0.1735, 0.7902, 0.05347, 0.793, 0.06185, 0.793, 0.1679, 0.1372, 0.06464, 0.14, 0.07022, 0.14, 0.1707, 0.5279, 0.05905, 0.5307, 0.06743, 0.5307, 0.1707, 0.7037, 0.05626, 0.7065, 0.06464, 0.7065, 0.1679, 0.793, 0.1679, 0.7902, 0.1763, 0.7902, 0.05347, 0.8433, 0.754, 0.8042, 0.7735, 0.8042, 0.7763, 0.8433, 0.7568, 0.00882, 0.4693, 0.00882, 0.4665, 0.006029, 0.4693, 0.14, 0.1707, 0.1372, 0.1791, 0.1372, 0.06464, 0.2293, 0.1735, 0.2265, 0.1818, 0.2265, 0.06743, 0.5307, 0.1707, 0.5279, 0.1791, 0.5279, 0.05905, 0.7065, 0.1679, 0.7037, 0.1763, 0.7037, 0.05626, 0.05347, 0.1707, 0.05068, 0.1763, 0.05068, 0.06464, 0.62, 0.1707, 0.6144, 0.1791, 0.6144, 0.05626, 0.05905, 0.4693, 0.05626, 0.4665, 0.06185, 0.4665, 0.3939, 0.1763, 0.3912, 0.1818, 0.3912, 0.06743, 0.3074, 0.1735, 0.3046, 0.1791, 0.3046, 0.06464, 0.8823, 0.1679, 0.8795, 0.1763, 0.8795, 0.05626, 0.5614, 0.8516, 0.5614, 0.5726, 0.9884, 0.5781, 0.9912, 0.8516, 0.06185, 0.4665, 0.05626, 0.4665, 0.05905, 0.4693, 0.8433, 0.754, 0.8461, 0.754, 0.807, 0.7735, 0.8042, 0.7735, 0.807, 0.7735, 0.8461, 0.754, 0.8516, 0.7595, 0.8126, 0.7819, 0.7093, 0.8237, 0.7093, 0.8237, 0.7233, 0.8237, 0.2767, 0.9382, 0.2684, 0.9382, 0.2684, 0.9298, 0.2767, 0.9298, 0.7093, 0.8237, 0.9354, 0.8237, 0.7233, 0.8237, 0.9158, 0.8098, 0.9158, 0.8237, 0.9382, 0.8237, 0.9521, 0.8098, 0.7735, 0.8349, 0.9996, 0.8349, 0.9996, 0.5809, 0.7093, 0.8237, 0.8963, 0.8237, 0.9158, 0.8237, 0.7093, 0.8237, 0.9158, 0.8237, 0.9382, 0.8237, 0.8963, 0.8237, 0.8963, 0.8098, 0.7707, 0.8098, 0.7707, 0.8237, 0.7707, 0.8098, 0.7707, 0.7958, 0.7233, 0.7847, 0.000447, 0.2181, 0.000447, 0.2349, 0.9996, 0.2349, 0.9996, 0.2181, 0.9661, 0.7958, 0.98, 0.7847, 0.9158, 0.7847, 0.9158, 0.7958, 0.9382, 0.8237, 0.9661, 0.7958, 0.98, 0.7847, 0.9968, 0.9996, 0.9047, 0.9996, 0.9047, 0.874, 0.9968, 0.874, 0.9996, 0.8349, 1.002, 0.8349, 1.002, 0.5809, 0.9996, 0.5809, 0.00882, 0.8349, 0.006029, 0.8349, 0.006029, 0.5781, 0.00882, 0.5781, 0.5837, 0.4637, 0.5837, 0.2823, 0.9382, 0.2823, 0.9382, 0.4637, 0.05905, 0.5781, 0.00882, 0.5781, 0.00882, 0.8349, 0.05905, 0.8349, 0.98, 0.7847, 0.9661, 0.7958, 0.9521, 0.8098, 0.98, 0.7847, 0.98, 0.7847, 0.9661, 0.7958, 0.9354, 0.8237, 0.9382, 0.8237, 0.9158, 0.8237, 0.7233, 0.8237, 0.7707, 0.8237, 0.7707, 0.8098, 0.9354, 0.8237, 0.7707, 0.8237, 0.7233, 0.8237, 0.9996, 0.2349, 0.9996, 0.006029, 0.9996, 0.03952, 0.9996, 0.2181, 0.9354, 0.8237, 0.8963, 0.8237, 0.7707, 0.8237, 0.4693, 0.5809, 0.4693, 0.8349, 0.3995, 0.8349, 0.9521, 0.8098, 0.9661, 0.7958, 0.9158, 0.7958, 0.9158, 0.8098, 0.9382, 0.8237, 0.9521, 0.8098, 0.9661, 0.7958, 0.7233, 0.7847, 0.7707, 0.8098, 0.7233, 0.8237, 0.7093, 0.8237, 0.7233, 0.8237, 0.7707, 0.8237, 0.7707, 0.8098, 0.7707, 0.7958, 0.8963, 0.7958, 0.8963, 0.8098, 0.7707, 0.8098, 0.7707, 0.8237, 0.7233, 0.8237, 0.00882, 0.5781, 0.05905, 0.5781, 0.05905, 0.8349, 0.00882, 0.8349, 0.4693, 0.5809, 0.3995, 0.8349, 0.3744, 0.8349, 0.4693, 0.5809, 0.3744, 0.8349, 0.2321, 0.8349, 0.6954, 0.8349, 0.7735, 0.8349, 0.9996, 0.5809, 0.2321, 0.8349, 0.6954, 0.8349, 0.2321, 0.5809, 0.2377, 0.9298, 0.246, 0.9298, 0.246, 0.9382, 0.2377, 0.9382])
me_hangman.materials.append(mat_01hangmanfakemarquee)
me_hangman.materials.append(mat_02hangmanscreen)
me_hangman.materials.append(mat_hangmanbezel)
me_hangman.materials.append(mat_hangmanblack)
me_hangman.materials.append(mat_hangmancombo)
me_hangman.use_remesh_fix_poles = True
me_hangman.use_remesh_preserve_attributes = False
me_hangman.update()

# ---- objects
ob_hangman = bpy.data.objects.new('hangman', me_hangman)

# ---- transforms, parenting, visibility, modifiers, constraints
ob_hangman.location = (-0.000155, 0.000256, 0.1718)
ob_hangman.rotation_euler = (1.571, 0.0, 0.0)
_m = ob_hangman.modifiers.new('Auto Smooth', 'NODES')
_m.node_group = ng_auto_smooth
_gi = [s.identifier for s in ng_auto_smooth.interface.items_tree if s.item_type == 'SOCKET' and s.in_out == 'INPUT']
_m[_gi[1]] = 1.047  # Angle
_m = ob_hangman.modifiers.new('WeightedNormal', 'WEIGHTED_NORMAL')
_m.keep_sharp = True

# ---- collection membership
scene.collection.objects.link(ob_hangman)

# ---- scene / render settings (as saved in the file)
scene.frame_start = 1; scene.frame_end = 250; scene.frame_set(1)
scene.render.engine = 'BLENDER_EEVEE_NEXT'
scene.cycles.use_denoising = False
scene.cycles.samples = 128
scene.cycles.sampling_pattern = 'TABULATED_SOBOL'
scene.cycles.use_adaptive_sampling = False
scene.cycles.use_light_tree = False
scene.view_settings.view_transform = 'Filmic'
bpy.context.view_layer.update()

# ---- added for rendering (the .blend has no active camera and no usable light): camera, sun
cam_auto = bpy.data.cameras.new('AutoCamera')
cam_auto.lens = 50.0
cam_auto.sensor_width = 36.0
cam_auto.clip_end = 1000.0
ob_auto_camera = bpy.data.objects.new('AutoCamera', cam_auto)
scene.collection.objects.link(ob_auto_camera)
ob_auto_camera.location = (0.710681, -0.751081, 0.782516)
ob_auto_camera.rotation_euler = (1.09748, -7.21219e-08, 0.694738)
scene.camera = ob_auto_camera
light_auto_sun = bpy.data.lights.new('AutoSun', 'SUN')
light_auto_sun.energy = 3.0
light_auto_sun.angle = 0.0523599
ob_auto_sun = bpy.data.objects.new('AutoSun', light_auto_sun)
scene.collection.objects.link(ob_auto_sun)
ob_auto_sun.rotation_euler = (0.872665, 0.174533, 0.523599)
bpy.context.view_layer.update()
